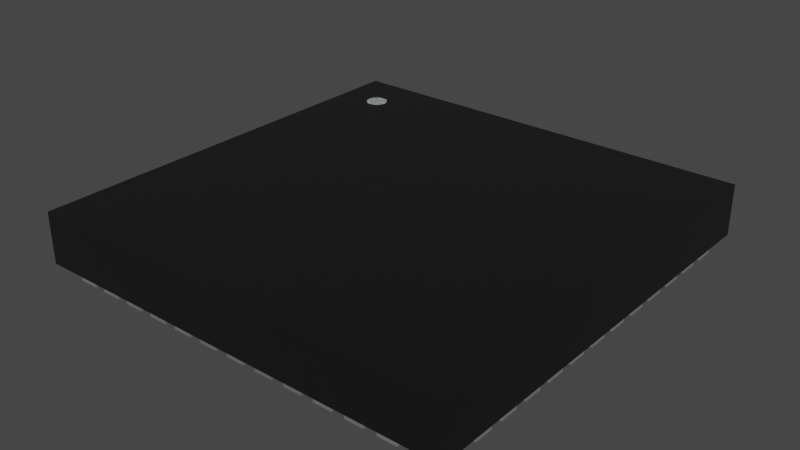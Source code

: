 # Source: QFN50P700X700X90-49N.blend  (saved by Blender 3.2.14; exported with 4.5.12 LTS)
import bpy
from mathutils import Matrix  # noqa: F401  (used for matrix-valued properties, if any)

bpy.ops.wm.read_factory_settings(use_empty=True)
scene = bpy.context.scene
scene.name = 'Scene'

# ---- collections
col_collection = bpy.data.collections.new('Collection'); scene.collection.children.link(col_collection)

# ---- materials (node trees are filled in below, after node groups)
mat_plastic_chip = bpy.data.materials.new('plastic_chip')
mat_plastic_chip.use_transparent_shadow = False
mat_plastic_chip.preview_render_type = 'CUBE'
mat_white_markings = bpy.data.materials.new('white_markings')
mat_white_markings.use_transparent_shadow = False
mat_white_markings.preview_render_type = 'FLAT'
mat_metal_pins = bpy.data.materials.new('metal_pins')
mat_metal_pins.use_transparent_shadow = False
mat_metal_pins.preview_render_type = 'CUBE'

# ---- material node trees
mat_plastic_chip.use_nodes = True; mat_plastic_chip.node_tree.nodes.clear()
_N = mat_plastic_chip.node_tree.nodes; _L = mat_plastic_chip.node_tree.links
n0 = _N.new('ShaderNodeBsdfPrincipled'); n0.name = 'Principled BSDF'; n0.location = (10, 300)
n0.distribution = 'GGX'
n0.subsurface_method = 'BURLEY'
n0.inputs[0].default_value = (0.009312, 0.009312, 0.009312, 1.0)
n0.inputs[1].default_value = 0.1372
n0.inputs[2].default_value = 0.3706
n0.inputs[3].default_value = 1.45
n0.inputs[27].default_value = (0.0, 0.0, 0.0, 1.0)
n0.inputs[28].default_value = 1.0
n1 = _N.new('ShaderNodeOutputMaterial'); n1.name = 'Material Output'; n1.location = (300, 300)
n2 = _N.new('ShaderNodeTexNoise'); n2.name = 'Noise Texture'; n2.location = (-893, 54)
n2.inputs[2].default_value = 200.0
n2.inputs[3].default_value = 3.6
n2.inputs[4].default_value = 0.8375
n3 = _N.new('ShaderNodeBump'); n3.name = 'Bump'; n3.location = (-604, -53)
n3.inputs[0].default_value = 0.08
n3.inputs[1].default_value = 1.0
n3.inputs[2].default_value = 1.0
_L.new(n0.outputs[0], n1.inputs[0])
_L.new(n2.outputs[0], n3.inputs[3])
_L.new(n3.outputs[0], n0.inputs[5])
n1.is_active_output = True
mat_white_markings.use_nodes = True; mat_white_markings.node_tree.nodes.clear()
_N = mat_white_markings.node_tree.nodes; _L = mat_white_markings.node_tree.links
n0 = _N.new('ShaderNodeOutputMaterial'); n0.name = 'Material Output'; n0.location = (300, 300)
n1 = _N.new('ShaderNodeBsdfPrincipled'); n1.name = 'Principled BSDF'; n1.location = (-34, 272)
n1.distribution = 'GGX'
n1.subsurface_method = 'BURLEY'
n1.inputs[1].default_value = 0.02
n1.inputs[2].default_value = 0.4636
n1.inputs[3].default_value = 1.4
n1.inputs[8].default_value = 1.0
n1.inputs[10].default_value = 0.3682
n1.inputs[13].default_value = 0.6591
n1.inputs[18].default_value = 0.2318
n1.inputs[20].default_value = 0.6709
n1.inputs[24].default_value = 0.1191
n1.inputs[27].default_value = (0.0, 0.0, 0.0, 1.0)
n1.inputs[28].default_value = 1.0
n2 = _N.new('ShaderNodeMapping'); n2.name = 'Mapping'; n2.location = (-1010, 265)
n2.inputs[3].default_value = (3.0, 1.0, 1.0)
n3 = _N.new('ShaderNodeTexCoord'); n3.name = 'Texture Coordinate'; n3.location = (-1250, 180)
n4 = _N.new('ShaderNodeBump'); n4.name = 'Bump'; n4.location = (-376, -99)
n4.inputs[0].default_value = 0.05
n4.inputs[1].default_value = 1.0
n4.inputs[2].default_value = 1.0
n5 = _N.new('ShaderNodeTexNoise'); n5.name = 'Noise Texture'; n5.location = (-662, 176)
n5.inputs[2].default_value = 88.0
n5.inputs[3].default_value = 10.8
n5.inputs[4].default_value = 0.9167
n5.inputs[8].default_value = 1.6
n6 = _N.new('ShaderNodeValToRGB'); n6.name = 'ColorRamp'; n6.location = (-354, 186)
while len(n6.color_ramp.elements) > 1: n6.color_ramp.elements.remove(n6.color_ramp.elements[-1])
n6.color_ramp.elements[0].position = 0.0; n6.color_ramp.elements[0].color = (0.2596, 0.2596, 0.2596, 1.0)
_e = n6.color_ramp.elements.new(1.0); _e.color = (0.6303, 0.6303, 0.6303, 1.0)
n7 = _N.new('ShaderNodeMix'); n7.name = 'Mix'; n7.location = (-204, 152)
n7.data_type = 'RGBA'
n7.inputs[0].default_value = 0.3682
n7.inputs[7].default_value = (0.2525, 0.2525, 0.2525, 1.0)
_L.new(n5.outputs[0], n6.inputs[0])
_L.new(n1.outputs[0], n0.inputs[0])
_L.new(n3.outputs[2], n2.inputs[0])
_L.new(n2.outputs[0], n5.inputs[0])
_L.new(n5.outputs[0], n4.inputs[3])
_L.new(n4.outputs[0], n1.inputs[5])
_L.new(n6.outputs[0], n7.inputs[6])
_L.new(n7.outputs[2], n1.inputs[0])
n0.is_active_output = True
mat_metal_pins.use_nodes = True; mat_metal_pins.node_tree.nodes.clear()
_N = mat_metal_pins.node_tree.nodes; _L = mat_metal_pins.node_tree.links
n0 = _N.new('ShaderNodeMapping'); n0.name = 'Mapping'; n0.location = (-1447, -91)
n0.inputs[3].default_value = (4.8, 1.2, 1.1)
n1 = _N.new('ShaderNodeBsdfPrincipled'); n1.name = 'Principled BSDF'; n1.location = (-560, 254)
n1.distribution = 'GGX'
n1.subsurface_method = 'BURLEY'
n1.inputs[1].default_value = 0.7818
n1.inputs[2].default_value = 0.2886
n1.inputs[3].default_value = 1.45
n1.inputs[13].default_value = 0.0
n1.inputs[27].default_value = (0.0, 0.0, 0.0, 1.0)
n1.inputs[28].default_value = 1.0
n2 = _N.new('ShaderNodeOutputMaterial'); n2.name = 'Material Output.002'; n2.location = (-205, 253)
n2.width = 213
n3 = _N.new('ShaderNodeTexNoise'); n3.name = 'Noise Texture.002'; n3.location = (-1228, -73)
n3.inputs[2].default_value = 0.1
n3.inputs[3].default_value = 7.0
n3.inputs[4].default_value = 0.6
n3.inputs[8].default_value = 0.4
n4 = _N.new('ShaderNodeTexCoord'); n4.name = 'Texture Coordinate'; n4.location = (-1636, -116)
n5 = _N.new('ShaderNodeMix'); n5.name = 'Mix.001'; n5.location = (-921, 45)
n5.data_type = 'RGBA'
n5.inputs[6].default_value = (0.9398, 0.9547, 1.0, 1.0)
n5.inputs[7].default_value = (0.13, 0.1259, 0.1359, 1.0)
n6 = _N.new('ShaderNodeBump'); n6.name = 'Bump.001'; n6.location = (-1001, -227)
n6.inputs[0].default_value = 0.05
n6.inputs[1].default_value = 0.01
n6.inputs[2].default_value = 1.0
_L.new(n1.outputs[0], n2.inputs[0])
_L.new(n3.outputs[0], n6.inputs[3])
_L.new(n0.outputs[0], n3.inputs[0])
_L.new(n3.outputs[0], n5.inputs[0])
_L.new(n4.outputs[3], n0.inputs[0])
_L.new(n5.outputs[2], n1.inputs[0])
_L.new(n6.outputs[0], n1.inputs[5])
n2.is_active_output = True

# ---- world
world_world = bpy.data.worlds.new('World'); scene.world = world_world
world_world.use_nodes = True; world_world.node_tree.nodes.clear()
_N = world_world.node_tree.nodes; _L = world_world.node_tree.links
n0 = _N.new('ShaderNodeOutputWorld'); n0.name = 'World Output'; n0.location = (300, 300)
n1 = _N.new('ShaderNodeBackground'); n1.name = 'Background'; n1.location = (10, 300)
n1.inputs[0].default_value = (0.05088, 0.05088, 0.05088, 1.0)
_L.new(n1.outputs[0], n0.inputs[0])
n0.is_active_output = True
world_world.color = (0.05088, 0.05088, 0.05088)
world_world.use_sun_shadow = False
world_world.sun_shadow_jitter_overblur = 0.0

# ---- meshes
me_shape_9_indexedfaceset_006 = bpy.data.meshes.new('SHAPE_9_IndexedFaceSet.006')
me_shape_9_indexedfaceset_006.from_pydata([(-1.39, 1.39, 0.35), (-1.181, 1.083, 0.3512), (-1.179, 1.065, 0.3512), (-1.161, 1.034, 0.3512), (-1.147, 1.022, 0.3512), (-1.13, 1.016, 0.3512), (-1.112, 1.013, 0.3512), (-1.052, 1.048, 0.3512), (-1.045, 1.065, 0.3512), (-1.042, 1.083, 0.3512), (-1.052, 1.117, 0.3512), (-1.077, 1.143, 0.3512), (-1.161, 1.132, 0.3512), (-1.172, 1.117, 0.3512), (-1.179, 1.101, 0.35), (-1.112, 1.152, 0.35), (-1.063, 1.132, 0.35), (-1.052, 1.117, 0.35), (-1.042, 1.083, 0.35), (-1.052, 1.048, 0.35), (-1.063, 1.034, 0.35), (-1.112, 1.013, 0.35), (-1.13, 1.016, 0.35), (-1.147, 1.022, 0.35), (-1.172, 1.048, 0.35), (-1.179, 1.065, 0.35), (-1.181, 1.083, 0.35), (-1.172, 1.117, 0.35), (-1.161, 1.132, 0.35), (-1.147, 1.143, 0.35), (-1.13, 1.15, 0.35), (-1.094, 1.15, 0.35), (-1.077, 1.143, 0.35), (-1.045, 1.101, 0.35), (-1.045, 1.065, 0.35), (-1.077, 1.022, 0.35), (-1.094, 1.016, 0.35), (-1.161, 1.034, 0.35), (-1.172, 1.048, 0.3512), (-1.094, 1.016, 0.3512), (-1.077, 1.022, 0.3512), (-1.063, 1.034, 0.3512), (-1.045, 1.101, 0.3512), (-1.063, 1.132, 0.3512), (-1.094, 1.15, 0.3512), (-1.112, 1.152, 0.3512), (-1.13, 1.15, 0.3512), (-1.147, 1.143, 0.3512), (-1.179, 1.101, 0.3512), (-1.39, -1.39, 0.02008), (1.39, -1.39, 0.35), (-1.39, -1.39, 0.35), (1.39, 1.39, 0.02008), (1.39, 1.39, 0.35), (-1.39, 1.39, 0.02008), (1.39, -1.39, 0.02008), (-1.21, 1.023, 0.02008), (-1.39, 1.023, 0.02008), (-1.21, 1.143, 0.0), (-1.39, 1.023, 0.0), (-1.39, 1.143, 0.0), (-1.21, 1.023, 0.0), (-1.21, 1.143, 0.02008), (-1.39, 1.143, 0.02008), (-1.39, 0.826, 0.0), (-1.39, 0.9457, 0.02008), (-1.21, 0.9457, 0.02008), (-1.39, 0.9457, 0.0), (-1.21, 0.9457, 0.0), (-1.21, 0.826, 0.0), (-1.39, 0.826, 0.02008), (-1.21, 0.826, 0.02008), (-1.21, 0.7488, 0.0), (-1.21, 0.7488, 0.02008), (-1.39, 0.7488, 0.0), (-1.39, 0.6291, 0.02008), (-1.21, 0.6291, 0.0), (-1.39, 0.6291, 0.0), (-1.21, 0.6291, 0.02008), (-1.39, 0.7488, 0.02008), (-1.21, 0.4323, 0.0), (-1.39, 0.4323, 0.02008), (-1.21, 0.552, 0.02008), (-1.39, 0.4323, 0.0), (-1.39, 0.552, 0.0), (-1.21, 0.552, 0.0), (-1.21, 0.4323, 0.02008), (-1.39, 0.552, 0.02008), (-1.39, 0.2354, 0.0), (-1.21, 0.2354, 0.02008), (-1.21, 0.3551, 0.0), (-1.21, 0.3551, 0.02008), (-1.39, 0.3551, 0.02008), (-1.39, 0.3551, 0.0), (-1.21, 0.2354, 0.0), (-1.39, 0.2354, 0.02008), (-1.39, 0.03858, 0.0), (-1.21, 0.1583, 0.0), (-1.21, 0.03858, 0.0), (-1.21, 0.1583, 0.02008), (-1.21, 0.03858, 0.02008), (-1.39, 0.1583, 0.0), (-1.39, 0.03858, 0.02008), (-1.39, 0.1583, 0.02008), (-1.21, -0.1583, 0.0), (-1.21, -0.03858, 0.0), (-1.39, -0.1583, 0.02008), (-1.39, -0.03858, 0.0), (-1.39, -0.1583, 0.0), (-1.21, -0.1583, 0.02008), (-1.21, -0.03858, 0.02008), (-1.39, -0.03858, 0.02008), (-1.39, -0.3551, 0.0), (-1.21, -0.3551, 0.02008), (-1.21, -0.3551, 0.0), (-1.39, -0.2354, 0.0), (-1.21, -0.2354, 0.0), (-1.39, -0.3551, 0.02008), (-1.21, -0.2354, 0.02008), (-1.39, -0.2354, 0.02008), (-1.21, -0.552, 0.02008), (-1.39, -0.552, 0.02008), (-1.21, -0.4323, 0.0), (-1.21, -0.552, 0.0), (-1.39, -0.4323, 0.0), (-1.39, -0.4323, 0.02008), (-1.39, -0.552, 0.0), (-1.21, -0.4323, 0.02008), (-1.21, -0.7488, 0.0), (-1.39, -0.7488, 0.0), (-1.21, -0.7488, 0.02008), (-1.39, -0.6291, 0.0), (-1.21, -0.6291, 0.02008), (-1.21, -0.6291, 0.0), (-1.39, -0.7488, 0.02008), (-1.39, -0.6291, 0.02008), (-1.21, -0.9457, 0.0), (-1.21, -0.9457, 0.02008), (-1.21, -0.826, 0.0), (-1.39, -0.826, 0.0), (-1.39, -0.9457, 0.02008), (-1.39, -0.826, 0.02008), (-1.39, -0.9457, 0.0), (-1.21, -0.826, 0.02008), (-1.21, -1.023, 0.0), (-1.21, -1.143, 0.0), (-1.39, -1.023, 0.0), (-1.39, -1.023, 0.02008), (-1.21, -1.023, 0.02008), (-1.39, -1.143, 0.0), (-1.39, -1.143, 0.02008), (-1.21, -1.143, 0.02008), (-1.143, -1.39, 0.0), (-1.023, -1.39, 0.02008), (-1.023, -1.21, 0.0), (-1.023, -1.39, 0.0), (-1.143, -1.39, 0.02008), (-1.143, -1.21, 0.02008), (-1.143, -1.21, 0.0), (-1.023, -1.21, 0.02008), (-0.826, -1.39, 0.0), (-0.9457, -1.39, 0.02008), (-0.826, -1.21, 0.02008), (-0.826, -1.39, 0.02008), (-0.826, -1.21, 0.0), (-0.9457, -1.21, 0.02008), (-0.9457, -1.39, 0.0), (-0.9457, -1.21, 0.0), (-0.7488, -1.39, 0.0), (-0.7488, -1.39, 0.02008), (-0.6291, -1.21, 0.0), (-0.6291, -1.39, 0.0), (-0.6291, -1.39, 0.02008), (-0.7488, -1.21, 0.0), (-0.6291, -1.21, 0.02008), (-0.7488, -1.21, 0.02008), (-0.552, -1.39, 0.0), (-0.4323, -1.39, 0.0), (-0.4323, -1.21, 0.02008), (-0.4323, -1.21, 0.0), (-0.552, -1.21, 0.0), (-0.552, -1.39, 0.02008), (-0.4323, -1.39, 0.02008), (-0.552, -1.21, 0.02008), (-0.2354, -1.39, 0.02008), (-0.3551, -1.39, 0.02008), (-0.2354, -1.21, 0.0), (-0.3551, -1.21, 0.02008), (-0.3551, -1.21, 0.0), (-0.2354, -1.39, 0.0), (-0.3551, -1.39, 0.0), (-0.2354, -1.21, 0.02008), (-0.03858, -1.39, 0.0), (-0.1583, -1.39, 0.0), (-0.03858, -1.21, 0.0), (-0.03858, -1.39, 0.02008), (-0.1583, -1.21, 0.0), (-0.1583, -1.39, 0.02008), (-0.03858, -1.21, 0.02008), (-0.1583, -1.21, 0.02008), (0.03858, -1.39, 0.0), (0.1583, -1.21, 0.0), (0.1583, -1.39, 0.0), (0.1583, -1.39, 0.02008), (0.03858, -1.21, 0.0), (0.1583, -1.21, 0.02008), (0.03858, -1.21, 0.02008), (0.03858, -1.39, 0.02008), (0.3551, -1.39, 0.0), (0.3551, -1.39, 0.02008), (0.3551, -1.21, 0.02008), (0.2354, -1.39, 0.02008), (0.2354, -1.21, 0.02008), (0.2354, -1.21, 0.0), (0.3551, -1.21, 0.0), (0.2354, -1.39, 0.0), (0.552, -1.39, 0.02008), (0.552, -1.21, 0.0), (0.552, -1.21, 0.02008), (0.4323, -1.39, 0.0), (0.4323, -1.21, 0.0), (0.4323, -1.39, 0.02008), (0.4323, -1.21, 0.02008), (0.552, -1.39, 0.0), (0.7488, -1.39, 0.02008), (0.6291, -1.39, 0.02008), (0.7488, -1.39, 0.0), (0.7488, -1.21, 0.02008), (0.6291, -1.21, 0.0), (0.6291, -1.21, 0.02008), (0.6291, -1.39, 0.0), (0.7488, -1.21, 0.0), (0.9457, -1.39, 0.0), (0.9457, -1.21, 0.0), (0.826, -1.21, 0.02008), (0.826, -1.39, 0.0), (0.826, -1.21, 0.0), (0.826, -1.39, 0.02008), (0.9457, -1.39, 0.02008), (0.9457, -1.21, 0.02008), (1.143, -1.39, 0.0), (1.143, -1.39, 0.02008), (1.023, -1.21, 0.0), (1.143, -1.21, 0.02008), (1.023, -1.21, 0.02008), (1.143, -1.21, 0.0), (1.023, -1.39, 0.0), (1.023, -1.39, 0.02008), (1.21, -1.143, 0.0), (1.39, -1.143, 0.0), (1.39, -1.143, 0.02008), (1.39, -1.023, 0.0), (1.39, -1.023, 0.02008), (1.21, -1.023, 0.0), (1.21, -1.143, 0.02008), (1.21, -1.023, 0.02008), (1.39, -0.9457, 0.0), (1.21, -0.9457, 0.02008), (1.21, -0.826, 0.0), (1.39, -0.826, 0.0), (1.39, -0.826, 0.02008), (1.21, -0.826, 0.02008), (1.21, -0.9457, 0.0), (1.39, -0.9457, 0.02008), (1.39, -0.7488, 0.0), (1.39, -0.6291, 0.02008), (1.21, -0.6291, 0.02008), (1.21, -0.6291, 0.0), (1.21, -0.7488, 0.02008), (1.39, -0.6291, 0.0), (1.21, -0.7488, 0.0), (1.39, -0.7488, 0.02008), (1.39, -0.4323, 0.0), (1.21, -0.4323, 0.0), (1.21, -0.4323, 0.02008), (1.39, -0.4323, 0.02008), (1.39, -0.552, 0.0), (1.21, -0.552, 0.0), (1.21, -0.552, 0.02008), (1.39, -0.552, 0.02008), (1.21, -0.3551, 0.0), (1.21, -0.3551, 0.02008), (1.39, -0.2354, 0.0), (1.39, -0.2354, 0.02008), (1.21, -0.2354, 0.02008), (1.21, -0.2354, 0.0), (1.39, -0.3551, 0.0), (1.39, -0.3551, 0.02008), (1.21, -0.1583, 0.0), (1.39, -0.1583, 0.02008), (1.21, -0.03858, 0.0), (1.39, -0.03858, 0.02008), (1.21, -0.1583, 0.02008), (1.39, -0.03858, 0.0), (1.39, -0.1583, 0.0), (1.21, -0.03858, 0.02008), (1.21, 0.03858, 0.02008), (1.39, 0.1583, 0.0), (1.39, 0.1583, 0.02008), (1.39, 0.03858, 0.02008), (1.21, 0.1583, 0.0), (1.39, 0.03858, 0.0), (1.21, 0.03858, 0.0), (1.21, 0.1583, 0.02008), (1.39, 0.3551, 0.0), (1.39, 0.2354, 0.0), (1.39, 0.3551, 0.02008), (1.39, 0.2354, 0.02008), (1.21, 0.2354, 0.02008), (1.21, 0.3551, 0.02008), (1.21, 0.3551, 0.0), (1.21, 0.2354, 0.0), (1.39, 0.4323, 0.0), (1.39, 0.4323, 0.02008), (1.39, 0.552, 0.0), (1.21, 0.552, 0.02008), (1.39, 0.552, 0.02008), (1.21, 0.552, 0.0), (1.21, 0.4323, 0.02008), (1.21, 0.4323, 0.0), (1.39, 0.6291, 0.02008), (1.39, 0.6291, 0.0), (1.21, 0.7488, 0.0), (1.39, 0.7488, 0.0), (1.39, 0.7488, 0.02008), (1.21, 0.6291, 0.0), (1.21, 0.7488, 0.02008), (1.21, 0.6291, 0.02008), (1.21, 0.826, 0.02008), (1.39, 0.826, 0.02008), (1.21, 0.826, 0.0), (1.21, 0.9457, 0.0), (1.21, 0.9457, 0.02008), (1.39, 0.9457, 0.0), (1.39, 0.826, 0.0), (1.39, 0.9457, 0.02008), (1.21, 1.023, 0.02008), (1.39, 1.143, 0.02008), (1.21, 1.143, 0.0), (1.39, 1.143, 0.0), (1.21, 1.023, 0.0), (1.21, 1.143, 0.02008), (1.39, 1.023, 0.0), (1.39, 1.023, 0.02008), (1.143, 1.21, 0.0), (1.143, 1.21, 0.02008), (1.023, 1.21, 0.02008), (1.143, 1.39, 0.0), (1.023, 1.21, 0.0), (1.023, 1.39, 0.02008), (1.023, 1.39, 0.0), (1.143, 1.39, 0.02008), (0.9457, 1.21, 0.0), (0.9457, 1.21, 0.02008), (0.9457, 1.39, 0.0), (0.826, 1.21, 0.0), (0.826, 1.21, 0.02008), (0.826, 1.39, 0.0), (0.9457, 1.39, 0.02008), (0.826, 1.39, 0.02008), (0.7488, 1.21, 0.02008), (0.6291, 1.21, 0.02008), (0.6291, 1.39, 0.02008), (0.6291, 1.39, 0.0), (0.7488, 1.39, 0.0), (0.7488, 1.21, 0.0), (0.6291, 1.21, 0.0), (0.7488, 1.39, 0.02008), (0.4323, 1.21, 0.02008), (0.552, 1.39, 0.0), (0.552, 1.39, 0.02008), (0.4323, 1.21, 0.0), (0.4323, 1.39, 0.0), (0.4323, 1.39, 0.02008), (0.552, 1.21, 0.0), (0.552, 1.21, 0.02008), (0.3551, 1.21, 0.0), (0.2354, 1.21, 0.0), (0.2354, 1.21, 0.02008), (0.3551, 1.21, 0.02008), (0.2354, 1.39, 0.0), (0.3551, 1.39, 0.0), (0.3551, 1.39, 0.02008), (0.2354, 1.39, 0.02008), (0.1583, 1.21, 0.0), (0.1583, 1.21, 0.02008), (0.03858, 1.39, 0.0), (0.1583, 1.39, 0.0), (0.03858, 1.21, 0.0), (0.03858, 1.39, 0.02008), (0.03858, 1.21, 0.02008), (0.1583, 1.39, 0.02008), (-0.03858, 1.39, 0.0), (-0.1583, 1.39, 0.02008), (-0.03858, 1.39, 0.02008), (-0.1583, 1.21, 0.0), (-0.1583, 1.39, 0.0), (-0.1583, 1.21, 0.02008), (-0.03858, 1.21, 0.0), (-0.03858, 1.21, 0.02008), (-0.2354, 1.21, 0.02008), (-0.3551, 1.39, 0.0), (-0.3551, 1.21, 0.02008), (-0.2354, 1.39, 0.0), (-0.2354, 1.21, 0.0), (-0.3551, 1.21, 0.0), (-0.2354, 1.39, 0.02008), (-0.3551, 1.39, 0.02008), (-0.4323, 1.21, 0.0), (-0.4323, 1.21, 0.02008), (-0.552, 1.21, 0.02008), (-0.4323, 1.39, 0.0), (-0.4323, 1.39, 0.02008), (-0.552, 1.39, 0.0), (-0.552, 1.21, 0.0), (-0.552, 1.39, 0.02008), (-0.6291, 1.21, 0.02008), (-0.6291, 1.21, 0.0), (-0.6291, 1.39, 0.0), (-0.6291, 1.39, 0.02008), (-0.7488, 1.21, 0.0), (-0.7488, 1.39, 0.0), (-0.7488, 1.21, 0.02008), (-0.7488, 1.39, 0.02008), (-0.826, 1.21, 0.0), (-0.826, 1.21, 0.02008), (-0.826, 1.39, 0.02008), (-0.9457, 1.39, 0.0), (-0.826, 1.39, 0.0), (-0.9457, 1.21, 0.0), (-0.9457, 1.21, 0.02008), (-0.9457, 1.39, 0.02008), (-1.023, 1.21, 0.0), (-1.143, 1.21, 0.0), (-1.023, 1.21, 0.02008), (-1.023, 1.39, 0.0), (-1.143, 1.39, 0.02008), (-1.143, 1.39, 0.0), (-1.143, 1.21, 0.02008), (-1.023, 1.39, 0.02008), (-1.015, -1.015, 0.0), (1.015, 1.015, 0.0), (1.015, 1.015, 0.02008), (-1.015, 1.015, 0.0), (-1.015, -1.015, 0.02008), (1.015, -1.015, 0.0), (1.015, -1.015, 0.02008), (-1.015, 1.015, 0.02008)], [], [(0, 50, 51), (0, 53, 50), (2, 26, 1), (2, 25, 26), (38, 24, 25), (38, 25, 2), (3, 37, 24), (3, 24, 38), (4, 23, 37), (4, 37, 3), (5, 22, 23), (5, 23, 4), (6, 21, 22), (6, 22, 5), (39, 36, 21), (39, 21, 6), (40, 35, 36), (40, 36, 39), (41, 20, 35), (41, 35, 40), (7, 19, 20), (7, 20, 41), (8, 34, 19), (8, 19, 7), (9, 34, 8), (9, 18, 34), (42, 18, 9), (42, 33, 18), (10, 33, 42), (10, 17, 33), (43, 17, 10), (43, 16, 17), (11, 16, 43), (11, 32, 16), (44, 32, 11), (44, 31, 32), (45, 31, 44), (45, 15, 31), (46, 30, 15), (46, 15, 45), (47, 29, 30), (47, 30, 46), (12, 28, 29), (12, 29, 47), (13, 27, 28), (13, 28, 12), (48, 14, 27), (48, 27, 13), (1, 26, 14), (1, 14, 48), (28, 14, 26), (28, 27, 14), (28, 30, 29), (28, 15, 30), (28, 31, 15), (28, 32, 31), (28, 16, 32), (28, 17, 16), (28, 33, 17), (28, 18, 33), (28, 34, 18), (28, 19, 34), (28, 20, 19), (28, 35, 20), (28, 36, 35), (28, 21, 36), (28, 22, 21), (28, 23, 22), (28, 37, 23), (28, 24, 37), (28, 25, 24), (28, 26, 25), (12, 2, 1), (12, 38, 2), (12, 3, 38), (12, 4, 3), (12, 5, 4), (12, 6, 5), (12, 39, 6), (12, 40, 39), (12, 41, 40), (12, 7, 41), (12, 8, 7), (12, 9, 8), (12, 42, 9), (12, 10, 42), (12, 43, 10), (12, 11, 43), (12, 44, 11), (12, 45, 44), (12, 46, 45), (12, 47, 46), (12, 48, 13), (12, 1, 48), (51, 55, 49), (51, 50, 55), (50, 52, 55), (50, 53, 52), (53, 54, 52), (53, 0, 54), (0, 49, 54), (0, 51, 49), (52, 49, 55), (52, 54, 49), (57, 61, 59), (57, 56, 61), (56, 58, 61), (56, 62, 58), (62, 60, 58), (62, 63, 60), (63, 59, 60), (63, 57, 59), (58, 59, 61), (58, 60, 59), (63, 56, 57), (63, 62, 56), (70, 69, 64), (70, 71, 69), (71, 68, 69), (71, 66, 68), (66, 67, 68), (66, 65, 67), (65, 64, 67), (65, 70, 64), (68, 64, 69), (68, 67, 64), (65, 71, 70), (65, 66, 71), (75, 76, 77), (75, 78, 76), (78, 72, 76), (78, 73, 72), (73, 74, 72), (73, 79, 74), (79, 77, 74), (79, 75, 77), (72, 77, 76), (72, 74, 77), (79, 78, 75), (79, 73, 78), (81, 80, 83), (81, 86, 80), (86, 85, 80), (86, 82, 85), (82, 84, 85), (82, 87, 84), (87, 83, 84), (87, 81, 83), (85, 83, 80), (85, 84, 83), (87, 86, 81), (87, 82, 86), (95, 94, 88), (95, 89, 94), (89, 90, 94), (89, 91, 90), (91, 93, 90), (91, 92, 93), (92, 88, 93), (92, 95, 88), (90, 88, 94), (90, 93, 88), (92, 89, 95), (92, 91, 89), (102, 98, 96), (102, 100, 98), (100, 97, 98), (100, 99, 97), (99, 101, 97), (99, 103, 101), (103, 96, 101), (103, 102, 96), (97, 96, 98), (97, 101, 96), (103, 100, 102), (103, 99, 100), (106, 104, 108), (106, 109, 104), (109, 105, 104), (109, 110, 105), (110, 107, 105), (110, 111, 107), (111, 108, 107), (111, 106, 108), (105, 108, 104), (105, 107, 108), (111, 109, 106), (111, 110, 109), (117, 114, 112), (117, 113, 114), (113, 116, 114), (113, 118, 116), (118, 115, 116), (118, 119, 115), (119, 112, 115), (119, 117, 112), (116, 112, 114), (116, 115, 112), (119, 113, 117), (119, 118, 113), (121, 123, 126), (121, 120, 123), (120, 122, 123), (120, 127, 122), (127, 124, 122), (127, 125, 124), (125, 126, 124), (125, 121, 126), (122, 126, 123), (122, 124, 126), (125, 120, 121), (125, 127, 120), (134, 128, 129), (134, 130, 128), (130, 133, 128), (130, 132, 133), (132, 131, 133), (132, 135, 131), (135, 129, 131), (135, 134, 129), (133, 129, 128), (133, 131, 129), (135, 130, 134), (135, 132, 130), (140, 136, 142), (140, 137, 136), (137, 138, 136), (137, 143, 138), (143, 139, 138), (143, 141, 139), (141, 142, 139), (141, 140, 142), (138, 142, 136), (138, 139, 142), (141, 137, 140), (141, 143, 137), (150, 145, 149), (150, 151, 145), (151, 144, 145), (151, 148, 144), (148, 146, 144), (148, 147, 146), (147, 149, 146), (147, 150, 149), (144, 149, 145), (144, 146, 149), (147, 151, 150), (147, 148, 151), (156, 155, 152), (156, 153, 155), (153, 154, 155), (153, 159, 154), (159, 158, 154), (159, 157, 158), (157, 152, 158), (157, 156, 152), (154, 152, 155), (154, 158, 152), (157, 153, 156), (157, 159, 153), (161, 160, 166), (161, 163, 160), (163, 164, 160), (163, 162, 164), (162, 167, 164), (162, 165, 167), (165, 166, 167), (165, 161, 166), (164, 166, 160), (164, 167, 166), (165, 163, 161), (165, 162, 163), (169, 171, 168), (169, 172, 171), (172, 170, 171), (172, 174, 170), (174, 173, 170), (174, 175, 173), (175, 168, 173), (175, 169, 168), (170, 168, 171), (170, 173, 168), (175, 172, 169), (175, 174, 172), (181, 177, 176), (181, 182, 177), (182, 179, 177), (182, 178, 179), (178, 180, 179), (178, 183, 180), (183, 176, 180), (183, 181, 176), (179, 176, 177), (179, 180, 176), (183, 182, 181), (183, 178, 182), (185, 189, 190), (185, 184, 189), (184, 186, 189), (184, 191, 186), (191, 188, 186), (191, 187, 188), (187, 190, 188), (187, 185, 190), (186, 190, 189), (186, 188, 190), (187, 184, 185), (187, 191, 184), (197, 192, 193), (197, 195, 192), (195, 194, 192), (195, 198, 194), (198, 196, 194), (198, 199, 196), (199, 193, 196), (199, 197, 193), (194, 193, 192), (194, 196, 193), (199, 195, 197), (199, 198, 195), (207, 202, 200), (207, 203, 202), (203, 201, 202), (203, 205, 201), (205, 204, 201), (205, 206, 204), (206, 200, 204), (206, 207, 200), (201, 200, 202), (201, 204, 200), (206, 203, 207), (206, 205, 203), (211, 208, 215), (211, 209, 208), (209, 214, 208), (209, 210, 214), (210, 213, 214), (210, 212, 213), (212, 215, 213), (212, 211, 215), (214, 215, 208), (214, 213, 215), (212, 209, 211), (212, 210, 209), (221, 223, 219), (221, 216, 223), (216, 217, 223), (216, 218, 217), (218, 220, 217), (218, 222, 220), (222, 219, 220), (222, 221, 219), (217, 219, 223), (217, 220, 219), (222, 216, 221), (222, 218, 216), (225, 226, 230), (225, 224, 226), (224, 231, 226), (224, 227, 231), (227, 228, 231), (227, 229, 228), (229, 230, 228), (229, 225, 230), (231, 230, 226), (231, 228, 230), (229, 224, 225), (229, 227, 224), (237, 232, 235), (237, 238, 232), (238, 233, 232), (238, 239, 233), (239, 236, 233), (239, 234, 236), (234, 235, 236), (234, 237, 235), (233, 235, 232), (233, 236, 235), (234, 238, 237), (234, 239, 238), (247, 240, 246), (247, 241, 240), (241, 245, 240), (241, 243, 245), (243, 242, 245), (243, 244, 242), (244, 246, 242), (244, 247, 246), (245, 246, 240), (245, 242, 246), (244, 241, 247), (244, 243, 241), (254, 249, 248), (254, 250, 249), (250, 251, 249), (250, 252, 251), (252, 253, 251), (252, 255, 253), (255, 248, 253), (255, 254, 248), (251, 248, 249), (251, 253, 248), (255, 250, 254), (255, 252, 250), (257, 256, 262), (257, 263, 256), (263, 259, 256), (263, 260, 259), (260, 258, 259), (260, 261, 258), (261, 262, 258), (261, 257, 262), (259, 262, 256), (259, 258, 262), (261, 263, 257), (261, 260, 263), (268, 264, 270), (268, 271, 264), (271, 269, 264), (271, 265, 269), (265, 267, 269), (265, 266, 267), (266, 270, 267), (266, 268, 270), (269, 270, 264), (269, 267, 270), (266, 271, 268), (266, 265, 271), (278, 276, 277), (278, 279, 276), (279, 272, 276), (279, 275, 272), (275, 273, 272), (275, 274, 273), (274, 277, 273), (274, 278, 277), (272, 277, 276), (272, 273, 277), (274, 279, 278), (274, 275, 279), (281, 286, 280), (281, 287, 286), (287, 282, 286), (287, 283, 282), (283, 285, 282), (283, 284, 285), (284, 280, 285), (284, 281, 280), (282, 280, 286), (282, 285, 280), (284, 287, 281), (284, 283, 287), (292, 294, 288), (292, 289, 294), (289, 293, 294), (289, 291, 293), (291, 290, 293), (291, 295, 290), (295, 288, 290), (295, 292, 288), (293, 288, 294), (293, 290, 288), (295, 289, 292), (295, 291, 289), (296, 301, 302), (296, 299, 301), (299, 297, 301), (299, 298, 297), (298, 300, 297), (298, 303, 300), (303, 302, 300), (303, 296, 302), (297, 302, 301), (297, 300, 302), (303, 299, 296), (303, 298, 299), (308, 305, 311), (308, 307, 305), (307, 304, 305), (307, 306, 304), (306, 310, 304), (306, 309, 310), (309, 311, 310), (309, 308, 311), (304, 311, 305), (304, 310, 311), (309, 307, 308), (309, 306, 307), (318, 312, 319), (318, 313, 312), (313, 314, 312), (313, 316, 314), (316, 317, 314), (316, 315, 317), (315, 319, 317), (315, 318, 319), (314, 319, 312), (314, 317, 319), (315, 313, 318), (315, 316, 313), (327, 321, 325), (327, 320, 321), (320, 323, 321), (320, 324, 323), (324, 322, 323), (324, 326, 322), (326, 325, 322), (326, 327, 325), (323, 325, 321), (323, 322, 325), (326, 320, 327), (326, 324, 320), (328, 334, 330), (328, 329, 334), (329, 333, 334), (329, 335, 333), (335, 331, 333), (335, 332, 331), (332, 330, 331), (332, 328, 330), (333, 330, 334), (333, 331, 330), (332, 329, 328), (332, 335, 329), (336, 342, 340), (336, 343, 342), (343, 339, 342), (343, 337, 339), (337, 338, 339), (337, 341, 338), (341, 340, 338), (341, 336, 340), (339, 340, 342), (339, 338, 340), (341, 343, 336), (341, 337, 343), (346, 344, 348), (346, 345, 344), (345, 347, 344), (345, 351, 347), (351, 350, 347), (351, 349, 350), (349, 348, 350), (349, 346, 348), (347, 348, 344), (347, 350, 348), (349, 345, 346), (349, 351, 345), (356, 352, 355), (356, 353, 352), (353, 354, 352), (353, 358, 354), (358, 357, 354), (358, 359, 357), (359, 355, 357), (359, 356, 355), (354, 355, 352), (354, 357, 355), (359, 353, 356), (359, 358, 353), (361, 365, 366), (361, 360, 365), (360, 364, 365), (360, 367, 364), (367, 363, 364), (367, 362, 363), (362, 366, 363), (362, 361, 366), (364, 366, 365), (364, 363, 366), (362, 360, 361), (362, 367, 360), (368, 374, 371), (368, 375, 374), (375, 369, 374), (375, 370, 369), (370, 372, 369), (370, 373, 372), (373, 371, 372), (373, 368, 371), (369, 371, 374), (369, 372, 371), (373, 375, 368), (373, 370, 375), (378, 376, 377), (378, 379, 376), (379, 381, 376), (379, 382, 381), (382, 380, 381), (382, 383, 380), (383, 377, 380), (383, 378, 377), (381, 377, 376), (381, 380, 377), (383, 379, 378), (383, 382, 379), (390, 384, 388), (390, 385, 384), (385, 387, 384), (385, 391, 387), (391, 386, 387), (391, 389, 386), (389, 388, 386), (389, 390, 388), (387, 388, 384), (387, 386, 388), (389, 385, 390), (389, 391, 385), (397, 398, 395), (397, 399, 398), (399, 392, 398), (399, 394, 392), (394, 396, 392), (394, 393, 396), (393, 395, 396), (393, 397, 395), (392, 395, 398), (392, 396, 395), (393, 399, 397), (393, 394, 399), (402, 404, 405), (402, 400, 404), (400, 403, 404), (400, 406, 403), (406, 401, 403), (406, 407, 401), (407, 405, 401), (407, 402, 405), (403, 405, 404), (403, 401, 405), (407, 400, 402), (407, 406, 400), (410, 408, 414), (410, 409, 408), (409, 411, 408), (409, 412, 411), (412, 413, 411), (412, 415, 413), (415, 414, 413), (415, 410, 414), (411, 414, 408), (411, 413, 414), (415, 409, 410), (415, 412, 409), (422, 417, 420), (422, 416, 417), (416, 418, 417), (416, 419, 418), (419, 421, 418), (419, 423, 421), (423, 420, 421), (423, 422, 420), (418, 420, 417), (418, 421, 420), (423, 416, 422), (423, 419, 416), (430, 424, 429), (430, 425, 424), (425, 428, 424), (425, 426, 428), (426, 427, 428), (426, 431, 427), (431, 429, 427), (431, 430, 429), (428, 429, 424), (428, 427, 429), (431, 425, 430), (431, 426, 425), (438, 432, 433), (438, 434, 432), (434, 435, 432), (434, 439, 435), (439, 437, 435), (439, 436, 437), (436, 433, 437), (436, 438, 433), (435, 433, 432), (435, 437, 433), (436, 434, 438), (436, 439, 434), (444, 445, 440), (444, 446, 445), (446, 441, 445), (446, 442, 441), (442, 443, 441), (442, 447, 443), (447, 440, 443), (447, 444, 440), (441, 440, 445), (441, 443, 440), (447, 446, 444), (447, 442, 446)])
me_shape_9_indexedfaceset_006.polygons.foreach_set('material_index', [0, 0, 1, 1, 1, 1, 1, 1, 1, 1, 1, 1, 1, 1, 1, 1, 1, 1, 1, 1, 1, 1, 1, 1, 1, 1, 1, 1, 1, 1, 1, 1, 1, 1, 1, 1, 1, 1, 1, 1, 1, 1, 1, 1, 1, 1, 1, 1, 1, 1, 1, 1, 1, 1, 1, 1, 1, 1, 1, 1, 1, 1, 1, 1, 1, 1, 1, 1, 1, 1, 1, 1, 1, 1, 1, 1, 1, 1, 1, 1, 1, 1, 1, 1, 1, 1, 1, 1, 1, 1, 1, 1, 1, 1, 0, 0, 0, 0, 0, 0, 0, 0, 0, 0, 2, 2, 2, 2, 2, 2, 2, 2, 2, 2, 2, 2, 2, 2, 2, 2, 2, 2, 2, 2, 2, 2, 2, 2, 2, 2, 2, 2, 2, 2, 2, 2, 2, 2, 2, 2, 2, 2, 2, 2, 2, 2, 2, 2, 2, 2, 2, 2, 2, 2, 2, 2, 2, 2, 2, 2, 2, 2, 2, 2, 2, 2, 2, 2, 2, 2, 2, 2, 2, 2, 2, 2, 2, 2, 2, 2, 2, 2, 2, 2, 2, 2, 2, 2, 2, 2, 2, 2, 2, 2, 2, 2, 2, 2, 2, 2, 2, 2, 2, 2, 2, 2, 2, 2, 2, 2, 2, 2, 2, 2, 2, 2, 2, 2, 2, 2, 2, 2, 2, 2, 2, 2, 2, 2, 2, 2, 2, 2, 2, 2, 2, 2, 2, 2, 2, 2, 2, 2, 2, 2, 2, 2, 2, 2, 2, 2, 2, 2, 2, 2, 2, 2, 2, 2, 2, 2, 2, 2, 2, 2, 2, 2, 2, 2, 2, 2, 2, 2, 2, 2, 2, 2, 2, 2, 2, 2, 2, 2, 2, 2, 2, 2, 2, 2, 2, 2, 2, 2, 2, 2, 2, 2, 2, 2, 2, 2, 2, 2, 2, 2, 2, 2, 2, 2, 2, 2, 2, 2, 2, 2, 2, 2, 2, 2, 2, 2, 2, 2, 2, 2, 2, 2, 2, 2, 2, 2, 2, 2, 2, 2, 2, 2, 2, 2, 2, 2, 2, 2, 2, 2, 2, 2, 2, 2, 2, 2, 2, 2, 2, 2, 2, 2, 2, 2, 2, 2, 2, 2, 2, 2, 2, 2, 2, 2, 2, 2, 2, 2, 2, 2, 2, 2, 2, 2, 2, 2, 2, 2, 2, 2, 2, 2, 2, 2, 2, 2, 2, 2, 2, 2, 2, 2, 2, 2, 2, 2, 2, 2, 2, 2, 2, 2, 2, 2, 2, 2, 2, 2, 2, 2, 2, 2, 2, 2, 2, 2, 2, 2, 2, 2, 2, 2, 2, 2, 2, 2, 2, 2, 2, 2, 2, 2, 2, 2, 2, 2, 2, 2, 2, 2, 2, 2, 2, 2, 2, 2, 2, 2, 2, 2, 2, 2, 2, 2, 2, 2, 2, 2, 2, 2, 2, 2, 2, 2, 2, 2, 2, 2, 2, 2, 2, 2, 2, 2, 2, 2, 2, 2, 2, 2, 2, 2, 2, 2, 2, 2, 2, 2, 2, 2, 2, 2, 2, 2, 2, 2, 2, 2, 2, 2, 2, 2, 2, 2, 2, 2, 2, 2, 2, 2, 2, 2, 2, 2, 2, 2, 2, 2, 2, 2, 2, 2, 2, 2, 2, 2, 2, 2, 2, 2, 2, 2, 2, 2, 2, 2, 2, 2, 2, 2, 2, 2, 2, 2, 2, 2, 2, 2, 2, 2, 2, 2, 2, 2, 2, 2, 2, 2, 2, 2, 2, 2, 2, 2, 2, 2, 2, 2, 2, 2, 2, 2, 2, 2, 2, 2, 2, 2, 2, 2, 2, 2, 2, 2, 2, 2, 2, 2, 2, 2, 2, 2, 2, 2, 2, 2, 2, 2, 2, 2, 2, 2, 2, 2, 2, 2, 2, 2, 2, 2, 2, 2, 2, 2, 2, 2, 2, 2, 2, 2, 2, 2, 2, 2, 2, 2, 2, 2, 2, 2, 2, 2, 2, 2, 2, 2, 2, 2, 2, 2, 2, 2, 2, 2, 2, 2, 2, 2, 2, 2, 2, 2, 2, 2, 2, 2, 2, 2, 2, 2, 2, 2, 2, 2, 2, 2, 2, 2, 2, 2, 2, 2, 2, 2, 2, 2, 1, 1, 1, 1, 1, 1, 1, 1, 1, 1, 1, 1])
_uv = me_shape_9_indexedfaceset_006.uv_layers.new(name='UVMap')
_uv.uv.foreach_set('vector', [0.0, 1.0, 1.0, 0.0, 0.0, 0.0, 0.0, 1.0, 1.0, 1.0, 1.0, 0.0, 0.01834, 0.3706, 0.0, 0.5, 0.0, 0.5, 0.01834, 0.3706, 0.01834, 0.3706, 0.0, 0.5, 0.06823, 0.25, 0.06823, 0.25, 0.01834, 0.3706, 0.06823, 0.25, 0.01834, 0.3706, 0.01834, 0.3706, 0.1476, 0.1464, 0.1476, 0.1464, 0.06823, 0.25, 0.1476, 0.1464, 0.06823, 0.25, 0.06823, 0.25, 0.251, 0.06699, 0.251, 0.06699, 0.1476, 0.1464, 0.251, 0.06699, 0.1476, 0.1464, 0.1476, 0.1464, 0.3714, 0.01704, 0.3714, 0.01704, 0.251, 0.06699, 0.3714, 0.01704, 0.251, 0.06699, 0.251, 0.06699, 0.5007, 0.0, 0.5007, 0.0, 0.3714, 0.01704, 0.5007, 0.0, 0.3714, 0.01704, 0.3714, 0.01704, 0.6299, 0.01704, 0.6299, 0.01704, 0.5007, 0.0, 0.6299, 0.01704, 0.5007, 0.0, 0.5007, 0.0, 0.7503, 0.06699, 0.7503, 0.06699, 0.6299, 0.01704, 0.7503, 0.06699, 0.6299, 0.01704, 0.6299, 0.01704, 0.8537, 0.1464, 0.8537, 0.1464, 0.7503, 0.06699, 0.8537, 0.1464, 0.7503, 0.06699, 0.7503, 0.06699, 0.9331, 0.25, 0.9331, 0.25, 0.8537, 0.1464, 0.9331, 0.25, 0.8537, 0.1464, 0.8537, 0.1464, 0.983, 0.3706, 0.983, 0.3706, 0.9331, 0.25, 0.983, 0.3706, 0.9331, 0.25, 0.9331, 0.25, 1.0, 0.5, 0.983, 0.3706, 0.983, 0.3706, 1.0, 0.5, 1.0, 0.5, 0.983, 0.3706, 0.983, 0.6294, 1.0, 0.5, 1.0, 0.5, 0.983, 0.6294, 0.983, 0.6294, 1.0, 0.5, 0.9331, 0.75, 0.983, 0.6294, 0.983, 0.6294, 0.9331, 0.75, 0.9331, 0.75, 0.983, 0.6294, 0.8537, 0.8536, 0.9331, 0.75, 0.9331, 0.75, 0.8537, 0.8536, 0.8537, 0.8536, 0.9331, 0.75, 0.7503, 0.933, 0.8537, 0.8536, 0.8537, 0.8536, 0.7503, 0.933, 0.7503, 0.933, 0.8537, 0.8536, 0.6299, 0.983, 0.7503, 0.933, 0.7503, 0.933, 0.6299, 0.983, 0.6299, 0.983, 0.7503, 0.933, 0.5007, 1.0, 0.6299, 0.983, 0.6299, 0.983, 0.5007, 1.0, 0.5007, 1.0, 0.6299, 0.983, 0.3714, 0.983, 0.3714, 0.983, 0.5007, 1.0, 0.3714, 0.983, 0.5007, 1.0, 0.5007, 1.0, 0.251, 0.933, 0.251, 0.933, 0.3714, 0.983, 0.251, 0.933, 0.3714, 0.983, 0.3714, 0.983, 0.1476, 0.8536, 0.1476, 0.8536, 0.251, 0.933, 0.1476, 0.8536, 0.251, 0.933, 0.251, 0.933, 0.06823, 0.75, 0.06823, 0.75, 0.1476, 0.8536, 0.06823, 0.75, 0.1476, 0.8536, 0.1476, 0.8536, 0.01834, 0.6294, 0.01834, 0.6294, 0.06823, 0.75, 0.01834, 0.6294, 0.06823, 0.75, 0.06823, 0.75, 0.0, 0.5, 0.0, 0.5, 0.01834, 0.6294, 0.0, 0.5, 0.01834, 0.6294, 0.01834, 0.6294, 0.1476, 0.8536, 0.01834, 0.6294, 0.0, 0.5, 0.1476, 0.8536, 0.06823, 0.75, 0.01834, 0.6294, 0.1476, 0.8536, 0.3714, 0.983, 0.251, 0.933, 0.1476, 0.8536, 0.5007, 1.0, 0.3714, 0.983, 0.1476, 0.8536, 0.6299, 0.983, 0.5007, 1.0, 0.1476, 0.8536, 0.7503, 0.933, 0.6299, 0.983, 0.1476, 0.8536, 0.8537, 0.8536, 0.7503, 0.933, 0.1476, 0.8536, 0.9331, 0.75, 0.8537, 0.8536, 0.1476, 0.8536, 0.983, 0.6294, 0.9331, 0.75, 0.1476, 0.8536, 1.0, 0.5, 0.983, 0.6294, 0.1476, 0.8536, 0.983, 0.3706, 1.0, 0.5, 0.1476, 0.8536, 0.9331, 0.25, 0.983, 0.3706, 0.1476, 0.8536, 0.8537, 0.1464, 0.9331, 0.25, 0.1476, 0.8536, 0.7503, 0.06699, 0.8537, 0.1464, 0.1476, 0.8536, 0.6299, 0.01704, 0.7503, 0.06699, 0.1476, 0.8536, 0.5007, 0.0, 0.6299, 0.01704, 0.1476, 0.8536, 0.3714, 0.01704, 0.5007, 0.0, 0.1476, 0.8536, 0.251, 0.06699, 0.3714, 0.01704, 0.1476, 0.8536, 0.1476, 0.1464, 0.251, 0.06699, 0.1476, 0.8536, 0.06823, 0.25, 0.1476, 0.1464, 0.1476, 0.8536, 0.01834, 0.3706, 0.06823, 0.25, 0.1476, 0.8536, 0.0, 0.5, 0.01834, 0.3706, 0.1476, 0.8536, 0.01834, 0.3706, 0.0, 0.5, 0.1476, 0.8536, 0.06823, 0.25, 0.01834, 0.3706, 0.1476, 0.8536, 0.1476, 0.1464, 0.06823, 0.25, 0.1476, 0.8536, 0.251, 0.06699, 0.1476, 0.1464, 0.1476, 0.8536, 0.3714, 0.01704, 0.251, 0.06699, 0.1476, 0.8536, 0.5007, 0.0, 0.3714, 0.01704, 0.1476, 0.8536, 0.6299, 0.01704, 0.5007, 0.0, 0.1476, 0.8536, 0.7503, 0.06699, 0.6299, 0.01704, 0.1476, 0.8536, 0.8537, 0.1464, 0.7503, 0.06699, 0.1476, 0.8536, 0.9331, 0.25, 0.8537, 0.1464, 0.1476, 0.8536, 0.983, 0.3706, 0.9331, 0.25, 0.1476, 0.8536, 1.0, 0.5, 0.983, 0.3706, 0.1476, 0.8536, 0.983, 0.6294, 1.0, 0.5, 0.1476, 0.8536, 0.9331, 0.75, 0.983, 0.6294, 0.1476, 0.8536, 0.8537, 0.8536, 0.9331, 0.75, 0.1476, 0.8536, 0.7503, 0.933, 0.8537, 0.8536, 0.1476, 0.8536, 0.6299, 0.983, 0.7503, 0.933, 0.1476, 0.8536, 0.5007, 1.0, 0.6299, 0.983, 0.1476, 0.8536, 0.3714, 0.983, 0.5007, 1.0, 0.1476, 0.8536, 0.251, 0.933, 0.3714, 0.983, 0.1476, 0.8536, 0.01834, 0.6294, 0.06823, 0.75, 0.1476, 0.8536, 0.0, 0.5, 0.01834, 0.6294, 0.0, 1.0, 1.0, 0.0, 0.0, 0.0, 0.0, 1.0, 1.0, 1.0, 1.0, 0.0, 0.0, 1.0, 1.0, 0.0, 0.0, 0.0, 0.0, 1.0, 1.0, 1.0, 1.0, 0.0, 1.0, 1.0, 0.0, 0.0, 1.0, 0.0, 1.0, 1.0, 0.0, 1.0, 0.0, 0.0, 1.0, 1.0, 0.0, 0.0, 1.0, 0.0, 1.0, 1.0, 0.0, 1.0, 0.0, 0.0, 1.0, 1.0, 0.0, 0.0, 1.0, 0.0, 1.0, 1.0, 0.0, 1.0, 0.0, 0.0, 0.0, 1.0, 1.0, 0.0, 0.0, 0.0, 0.0, 1.0, 1.0, 1.0, 1.0, 0.0, 0.0, 1.0, 1.0, 0.0, 0.0, 0.0, 0.0, 1.0, 1.0, 1.0, 1.0, 0.0, 1.0, 1.0, 0.0, 0.0, 1.0, 0.0, 1.0, 1.0, 0.0, 1.0, 0.0, 0.0, 1.0, 1.0, 0.0, 0.0, 1.0, 0.0, 1.0, 1.0, 0.0, 1.0, 0.0, 0.0, 1.0, 1.0, 0.0, 0.0, 1.0, 0.0, 1.0, 1.0, 0.0, 1.0, 0.0, 0.0, 0.0, 1.0, 1.0, 0.0, 0.0, 0.0, 0.0, 1.0, 1.0, 1.0, 1.0, 0.0, 0.0, 1.0, 1.0, 0.0, 0.0, 0.0, 0.0, 1.0, 1.0, 1.0, 1.0, 0.0, 0.0, 1.0, 1.0, 0.0, 0.0, 0.0, 0.0, 1.0, 1.0, 1.0, 1.0, 0.0, 1.0, 1.0, 0.0, 0.0, 1.0, 0.0, 1.0, 1.0, 0.0, 1.0, 0.0, 0.0, 1.0, 1.0, 0.0, 0.0, 1.0, 0.0, 1.0, 1.0, 0.0, 1.0, 0.0, 0.0, 1.0, 1.0, 0.0, 0.0, 1.0, 0.0, 1.0, 1.0, 0.0, 1.0, 0.0, 0.0, 0.0, 1.0, 1.0, 0.0, 0.0, 0.0, 0.0, 1.0, 1.0, 1.0, 1.0, 0.0, 0.0, 1.0, 1.0, 0.0, 0.0, 0.0, 0.0, 1.0, 1.0, 1.0, 1.0, 0.0, 0.0, 1.0, 1.0, 0.0, 0.0, 0.0, 0.0, 1.0, 1.0, 1.0, 1.0, 0.0, 1.0, 1.0, 0.0, 0.0, 1.0, 0.0, 1.0, 1.0, 0.0, 1.0, 0.0, 0.0, 1.0, 1.0, 0.0, 0.0, 1.0, 0.0, 1.0, 1.0, 0.0, 1.0, 0.0, 0.0, 1.0, 1.0, 0.0, 0.0, 1.0, 0.0, 1.0, 1.0, 0.0, 1.0, 0.0, 0.0, 0.0, 1.0, 1.0, 0.0, 0.0, 0.0, 0.0, 1.0, 1.0, 1.0, 1.0, 0.0, 0.0, 1.0, 1.0, 0.0, 0.0, 0.0, 0.0, 1.0, 1.0, 1.0, 1.0, 0.0, 0.0, 1.0, 1.0, 0.0, 0.0, 0.0, 0.0, 1.0, 1.0, 1.0, 1.0, 0.0, 1.0, 1.0, 0.0, 0.0, 1.0, 0.0, 1.0, 1.0, 0.0, 1.0, 0.0, 0.0, 1.0, 1.0, 0.0, 0.0, 1.0, 0.0, 1.0, 1.0, 0.0, 1.0, 0.0, 0.0, 1.0, 1.0, 0.0, 0.0, 1.0, 0.0, 1.0, 1.0, 0.0, 1.0, 0.0, 0.0, 0.0, 1.0, 1.0, 0.0, 0.0, 0.0, 0.0, 1.0, 1.0, 1.0, 1.0, 0.0, 0.0, 1.0, 1.0, 0.0, 0.0, 0.0, 0.0, 1.0, 1.0, 1.0, 1.0, 0.0, 0.0, 1.0, 1.0, 0.0, 0.0, 0.0, 0.0, 1.0, 1.0, 1.0, 1.0, 0.0, 1.0, 1.0, 0.0, 0.0, 1.0, 0.0, 1.0, 1.0, 0.0, 1.0, 0.0, 0.0, 1.0, 1.0, 0.0, 0.0, 1.0, 0.0, 1.0, 1.0, 0.0, 1.0, 0.0, 0.0, 1.0, 1.0, 0.0, 0.0, 1.0, 0.0, 1.0, 1.0, 0.0, 1.0, 0.0, 0.0, 0.0, 1.0, 1.0, 0.0, 0.0, 0.0, 0.0, 1.0, 1.0, 1.0, 1.0, 0.0, 0.0, 1.0, 1.0, 0.0, 0.0, 0.0, 0.0, 1.0, 1.0, 1.0, 1.0, 0.0, 0.0, 1.0, 1.0, 0.0, 0.0, 0.0, 0.0, 1.0, 1.0, 1.0, 1.0, 0.0, 1.0, 1.0, 0.0, 0.0, 1.0, 0.0, 1.0, 1.0, 0.0, 1.0, 0.0, 0.0, 1.0, 1.0, 0.0, 0.0, 1.0, 0.0, 1.0, 1.0, 0.0, 1.0, 0.0, 0.0, 1.0, 1.0, 0.0, 0.0, 1.0, 0.0, 1.0, 1.0, 0.0, 1.0, 0.0, 0.0, 0.0, 1.0, 1.0, 0.0, 0.0, 0.0, 0.0, 1.0, 1.0, 1.0, 1.0, 0.0, 0.0, 1.0, 1.0, 0.0, 0.0, 0.0, 0.0, 1.0, 1.0, 1.0, 1.0, 0.0, 0.0, 1.0, 1.0, 0.0, 0.0, 0.0, 0.0, 1.0, 1.0, 1.0, 1.0, 0.0, 1.0, 1.0, 0.0, 0.0, 1.0, 0.0, 1.0, 1.0, 0.0, 1.0, 0.0, 0.0, 1.0, 1.0, 0.0, 0.0, 1.0, 0.0, 1.0, 1.0, 0.0, 1.0, 0.0, 0.0, 1.0, 1.0, 0.0, 0.0, 1.0, 0.0, 1.0, 1.0, 0.0, 1.0, 0.0, 0.0, 0.0, 1.0, 1.0, 0.0, 0.0, 0.0, 0.0, 1.0, 1.0, 1.0, 1.0, 0.0, 0.0, 1.0, 1.0, 0.0, 0.0, 0.0, 0.0, 1.0, 1.0, 1.0, 1.0, 0.0, 0.0, 1.0, 1.0, 0.0, 0.0, 0.0, 0.0, 1.0, 1.0, 1.0, 1.0, 0.0, 1.0, 1.0, 0.0, 0.0, 1.0, 0.0, 1.0, 1.0, 0.0, 1.0, 0.0, 0.0, 1.0, 1.0, 0.0, 0.0, 1.0, 0.0, 1.0, 1.0, 0.0, 1.0, 0.0, 0.0, 1.0, 1.0, 0.0, 0.0, 1.0, 0.0, 1.0, 1.0, 0.0, 1.0, 0.0, 0.0, 0.0, 1.0, 1.0, 0.0, 0.0, 0.0, 0.0, 1.0, 1.0, 1.0, 1.0, 0.0, 0.0, 1.0, 1.0, 0.0, 0.0, 0.0, 0.0, 1.0, 1.0, 1.0, 1.0, 0.0, 0.0, 1.0, 1.0, 0.0, 0.0, 0.0, 0.0, 1.0, 1.0, 1.0, 1.0, 0.0, 1.0, 1.0, 0.0, 0.0, 1.0, 0.0, 1.0, 1.0, 0.0, 1.0, 0.0, 0.0, 1.0, 1.0, 0.0, 0.0, 1.0, 0.0, 1.0, 1.0, 0.0, 1.0, 0.0, 0.0, 1.0, 1.0, 0.0, 0.0, 1.0, 0.0, 1.0, 1.0, 0.0, 1.0, 0.0, 0.0, 0.0, 1.0, 1.0, 0.0, 0.0, 0.0, 0.0, 1.0, 1.0, 1.0, 1.0, 0.0, 0.0, 1.0, 1.0, 0.0, 0.0, 0.0, 0.0, 1.0, 1.0, 1.0, 1.0, 0.0, 0.0, 1.0, 1.0, 0.0, 0.0, 0.0, 0.0, 1.0, 1.0, 1.0, 1.0, 0.0, 1.0, 1.0, 0.0, 0.0, 1.0, 0.0, 1.0, 1.0, 0.0, 1.0, 0.0, 0.0, 1.0, 1.0, 0.0, 0.0, 1.0, 0.0, 1.0, 1.0, 0.0, 1.0, 0.0, 0.0, 1.0, 1.0, 0.0, 0.0, 1.0, 0.0, 1.0, 1.0, 0.0, 1.0, 0.0, 0.0, 0.0, 1.0, 1.0, 0.0, 0.0, 0.0, 0.0, 1.0, 1.0, 1.0, 1.0, 0.0, 0.0, 1.0, 1.0, 0.0, 0.0, 0.0, 0.0, 1.0, 1.0, 1.0, 1.0, 0.0, 0.0, 1.0, 1.0, 0.0, 0.0, 0.0, 0.0, 1.0, 1.0, 1.0, 1.0, 0.0, 1.0, 1.0, 0.0, 0.0, 1.0, 0.0, 1.0, 1.0, 0.0, 1.0, 0.0, 0.0, 1.0, 1.0, 0.0, 0.0, 1.0, 0.0, 1.0, 1.0, 0.0, 1.0, 0.0, 0.0, 1.0, 1.0, 0.0, 0.0, 1.0, 0.0, 1.0, 1.0, 0.0, 1.0, 0.0, 0.0, 0.0, 1.0, 1.0, 0.0, 0.0, 0.0, 0.0, 1.0, 1.0, 1.0, 1.0, 0.0, 0.0, 1.0, 1.0, 0.0, 0.0, 0.0, 0.0, 1.0, 1.0, 1.0, 1.0, 0.0, 0.0, 1.0, 1.0, 0.0, 0.0, 0.0, 0.0, 1.0, 1.0, 1.0, 1.0, 0.0, 1.0, 1.0, 0.0, 0.0, 1.0, 0.0, 1.0, 1.0, 0.0, 1.0, 0.0, 0.0, 1.0, 1.0, 0.0, 0.0, 1.0, 0.0, 1.0, 1.0, 0.0, 1.0, 0.0, 0.0, 1.0, 1.0, 0.0, 0.0, 1.0, 0.0, 1.0, 1.0, 0.0, 1.0, 0.0, 0.0, 0.0, 1.0, 1.0, 0.0, 0.0, 0.0, 0.0, 1.0, 1.0, 1.0, 1.0, 0.0, 0.0, 1.0, 1.0, 0.0, 0.0, 0.0, 0.0, 1.0, 1.0, 1.0, 1.0, 0.0, 0.0, 1.0, 1.0, 0.0, 0.0, 0.0, 0.0, 1.0, 1.0, 1.0, 1.0, 0.0, 1.0, 1.0, 0.0, 0.0, 1.0, 0.0, 1.0, 1.0, 0.0, 1.0, 0.0, 0.0, 1.0, 1.0, 0.0, 0.0, 1.0, 0.0, 1.0, 1.0, 0.0, 1.0, 0.0, 0.0, 1.0, 1.0, 0.0, 0.0, 0.0, 1.0, 1.0, 1.0, 1.0, 0.0, 0.0, 0.0, 1.0, 0.0, 0.0, 1.0, 0.0, 0.0, 1.0, 0.0, 1.0, 1.0, 0.0, 1.0, 0.0, 1.0, 1.0, 0.0, 0.0, 0.0, 0.0, 1.0, 1.0, 1.0, 1.0, 0.0, 0.0, 1.0, 1.0, 0.0, 0.0, 0.0, 0.0, 1.0, 1.0, 1.0, 1.0, 0.0, 1.0, 1.0, 0.0, 0.0, 1.0, 0.0, 1.0, 1.0, 0.0, 1.0, 0.0, 0.0, 1.0, 1.0, 0.0, 0.0, 1.0, 0.0, 1.0, 1.0, 0.0, 1.0, 0.0, 0.0, 1.0, 1.0, 0.0, 0.0, 0.0, 1.0, 1.0, 1.0, 1.0, 0.0, 0.0, 0.0, 1.0, 0.0, 0.0, 1.0, 0.0, 0.0, 1.0, 0.0, 1.0, 1.0, 0.0, 1.0, 0.0, 1.0, 1.0, 0.0, 0.0, 0.0, 0.0, 1.0, 1.0, 1.0, 1.0, 0.0, 0.0, 1.0, 1.0, 0.0, 0.0, 0.0, 0.0, 1.0, 1.0, 1.0, 1.0, 0.0, 1.0, 1.0, 0.0, 0.0, 1.0, 0.0, 1.0, 1.0, 0.0, 1.0, 0.0, 0.0, 1.0, 1.0, 0.0, 0.0, 1.0, 0.0, 1.0, 1.0, 0.0, 1.0, 0.0, 0.0, 1.0, 1.0, 0.0, 0.0, 0.0, 1.0, 1.0, 1.0, 1.0, 0.0, 0.0, 0.0, 1.0, 0.0, 0.0, 1.0, 0.0, 0.0, 1.0, 0.0, 1.0, 1.0, 0.0, 1.0, 0.0, 1.0, 1.0, 0.0, 0.0, 0.0, 0.0, 1.0, 1.0, 1.0, 1.0, 0.0, 0.0, 1.0, 1.0, 0.0, 0.0, 0.0, 0.0, 1.0, 1.0, 1.0, 1.0, 0.0, 1.0, 1.0, 0.0, 0.0, 1.0, 0.0, 1.0, 1.0, 0.0, 1.0, 0.0, 0.0, 1.0, 1.0, 0.0, 0.0, 1.0, 0.0, 1.0, 1.0, 0.0, 1.0, 0.0, 0.0, 1.0, 1.0, 0.0, 0.0, 0.0, 1.0, 1.0, 1.0, 1.0, 0.0, 0.0, 0.0, 1.0, 0.0, 0.0, 1.0, 0.0, 0.0, 1.0, 0.0, 1.0, 1.0, 0.0, 1.0, 0.0, 1.0, 1.0, 0.0, 0.0, 0.0, 0.0, 1.0, 1.0, 1.0, 1.0, 0.0, 0.0, 1.0, 1.0, 0.0, 0.0, 0.0, 0.0, 1.0, 1.0, 1.0, 1.0, 0.0, 1.0, 1.0, 0.0, 0.0, 1.0, 0.0, 1.0, 1.0, 0.0, 1.0, 0.0, 0.0, 1.0, 1.0, 0.0, 0.0, 1.0, 0.0, 1.0, 1.0, 0.0, 1.0, 0.0, 0.0, 1.0, 1.0, 0.0, 0.0, 0.0, 1.0, 1.0, 1.0, 1.0, 0.0, 0.0, 0.0, 1.0, 0.0, 0.0, 1.0, 0.0, 0.0, 1.0, 0.0, 1.0, 1.0, 0.0, 1.0, 0.0, 1.0, 1.0, 0.0, 0.0, 0.0, 0.0, 1.0, 1.0, 1.0, 1.0, 0.0, 0.0, 1.0, 1.0, 0.0, 0.0, 0.0, 0.0, 1.0, 1.0, 1.0, 1.0, 0.0, 1.0, 1.0, 0.0, 0.0, 1.0, 0.0, 1.0, 1.0, 0.0, 1.0, 0.0, 0.0, 1.0, 1.0, 0.0, 0.0, 1.0, 0.0, 1.0, 1.0, 0.0, 1.0, 0.0, 0.0, 1.0, 1.0, 0.0, 0.0, 0.0, 1.0, 1.0, 1.0, 1.0, 0.0, 0.0, 0.0, 1.0, 0.0, 0.0, 1.0, 0.0, 0.0, 1.0, 0.0, 1.0, 1.0, 0.0, 1.0, 0.0, 1.0, 1.0, 0.0, 0.0, 0.0, 0.0, 1.0, 1.0, 1.0, 1.0, 0.0, 0.0, 1.0, 1.0, 0.0, 0.0, 0.0, 0.0, 1.0, 1.0, 1.0, 1.0, 0.0, 1.0, 1.0, 0.0, 0.0, 1.0, 0.0, 1.0, 1.0, 0.0, 1.0, 0.0, 0.0, 1.0, 1.0, 0.0, 0.0, 1.0, 0.0, 1.0, 1.0, 0.0, 1.0, 0.0, 0.0, 1.0, 1.0, 0.0, 0.0, 0.0, 1.0, 1.0, 1.0, 1.0, 0.0, 0.0, 0.0, 1.0, 0.0, 0.0, 1.0, 0.0, 0.0, 1.0, 0.0, 1.0, 1.0, 0.0, 1.0, 0.0, 1.0, 1.0, 0.0, 0.0, 0.0, 0.0, 1.0, 1.0, 1.0, 1.0, 0.0, 0.0, 1.0, 1.0, 0.0, 0.0, 0.0, 0.0, 1.0, 1.0, 1.0, 1.0, 0.0, 1.0, 1.0, 0.0, 0.0, 1.0, 0.0, 1.0, 1.0, 0.0, 1.0, 0.0, 0.0, 1.0, 1.0, 0.0, 0.0, 1.0, 0.0, 1.0, 1.0, 0.0, 1.0, 0.0, 0.0, 1.0, 1.0, 0.0, 0.0, 0.0, 1.0, 1.0, 1.0, 1.0, 0.0, 0.0, 0.0, 1.0, 0.0, 0.0, 1.0, 0.0, 0.0, 1.0, 0.0, 1.0, 1.0, 0.0, 1.0, 0.0, 1.0, 1.0, 0.0, 0.0, 0.0, 0.0, 1.0, 1.0, 1.0, 1.0, 0.0, 0.0, 1.0, 1.0, 0.0, 0.0, 0.0, 0.0, 1.0, 1.0, 1.0, 1.0, 0.0, 1.0, 1.0, 0.0, 0.0, 1.0, 0.0, 1.0, 1.0, 0.0, 1.0, 0.0, 0.0, 1.0, 1.0, 0.0, 0.0, 1.0, 0.0, 1.0, 1.0, 0.0, 1.0, 0.0, 0.0, 1.0, 1.0, 0.0, 0.0, 0.0, 1.0, 1.0, 1.0, 1.0, 0.0, 0.0, 0.0, 1.0, 0.0, 0.0, 1.0, 0.0, 0.0, 1.0, 0.0, 1.0, 1.0, 0.0, 1.0, 0.0, 1.0, 1.0, 0.0, 0.0, 0.0, 0.0, 1.0, 1.0, 1.0, 1.0, 0.0, 0.0, 1.0, 1.0, 0.0, 0.0, 0.0, 0.0, 1.0, 1.0, 1.0, 1.0, 0.0, 1.0, 1.0, 0.0, 0.0, 1.0, 0.0, 1.0, 1.0, 0.0, 1.0, 0.0, 0.0, 1.0, 1.0, 0.0, 0.0, 1.0, 0.0, 1.0, 1.0, 0.0, 1.0, 0.0, 0.0, 1.0, 1.0, 0.0, 0.0, 0.0, 1.0, 1.0, 1.0, 1.0, 0.0, 0.0, 0.0, 1.0, 0.0, 0.0, 1.0, 0.0, 0.0, 1.0, 0.0, 1.0, 1.0, 0.0, 1.0, 0.0, 1.0, 1.0, 0.0, 0.0, 0.0, 0.0, 1.0, 1.0, 1.0, 1.0, 0.0, 0.0, 1.0, 1.0, 0.0, 0.0, 0.0, 0.0, 1.0, 1.0, 1.0, 1.0, 0.0, 1.0, 1.0, 0.0, 0.0, 1.0, 0.0, 1.0, 1.0, 0.0, 1.0, 0.0, 0.0, 1.0, 1.0, 0.0, 0.0, 1.0, 0.0, 1.0, 1.0, 0.0, 1.0, 0.0, 0.0, 1.0, 1.0, 0.0, 0.0, 0.0, 1.0, 1.0, 1.0, 1.0, 0.0, 0.0, 0.0, 1.0, 0.0, 0.0, 1.0, 0.0, 0.0, 1.0, 0.0, 1.0, 1.0, 0.0, 1.0, 0.0, 1.0, 1.0, 0.0, 0.0, 0.0, 0.0, 1.0, 1.0, 1.0, 1.0, 0.0, 0.0, 1.0, 1.0, 0.0, 0.0, 0.0, 0.0, 1.0, 1.0, 1.0, 1.0, 0.0, 1.0, 1.0, 0.0, 0.0, 1.0, 0.0, 1.0, 1.0, 0.0, 1.0, 0.0, 0.0, 1.0, 1.0, 0.0, 0.0, 1.0, 0.0, 1.0, 1.0, 0.0, 1.0, 0.0, 0.0, 1.0, 1.0, 0.0, 0.0, 0.0, 1.0, 1.0, 1.0, 1.0, 0.0, 0.0, 0.0, 1.0, 0.0, 0.0, 1.0, 0.0, 0.0, 1.0, 0.0, 1.0, 1.0, 0.0, 1.0, 0.0, 1.0, 1.0, 0.0, 0.0, 0.0, 0.0, 1.0, 1.0, 1.0, 1.0, 0.0, 0.0, 1.0, 1.0, 0.0, 0.0, 0.0, 0.0, 1.0, 1.0, 1.0, 1.0, 0.0, 1.0, 1.0, 0.0, 0.0, 1.0, 0.0, 1.0, 1.0, 0.0, 1.0, 0.0, 0.0, 1.0, 1.0, 0.0, 0.0, 1.0, 0.0, 1.0, 1.0, 0.0, 1.0, 0.0, 0.0, 1.0, 1.0, 0.0, 0.0, 1.0, 0.0, 1.0, 1.0, 0.0, 1.0, 0.0, 0.0, 0.0, 1.0, 1.0, 0.0, 0.0, 0.0, 0.0, 1.0, 1.0, 1.0, 1.0, 0.0, 0.0, 1.0, 1.0, 0.0, 0.0, 0.0, 0.0, 1.0, 1.0, 1.0, 1.0, 0.0, 0.0, 1.0, 1.0, 0.0, 0.0, 0.0, 0.0, 1.0, 1.0, 1.0, 1.0, 0.0, 1.0, 1.0, 0.0, 0.0, 1.0, 0.0, 1.0, 1.0, 0.0, 1.0, 0.0, 0.0, 1.0, 1.0, 0.0, 0.0, 1.0, 0.0, 1.0, 1.0, 0.0, 1.0, 0.0, 0.0, 1.0, 1.0, 0.0, 0.0, 1.0, 0.0, 1.0, 1.0, 0.0, 1.0, 0.0, 0.0, 0.0, 1.0, 1.0, 0.0, 0.0, 0.0, 0.0, 1.0, 1.0, 1.0, 1.0, 0.0, 0.0, 1.0, 1.0, 0.0, 0.0, 0.0, 0.0, 1.0, 1.0, 1.0, 1.0, 0.0, 0.0, 1.0, 1.0, 0.0, 0.0, 0.0, 0.0, 1.0, 1.0, 1.0, 1.0, 0.0, 1.0, 1.0, 0.0, 0.0, 1.0, 0.0, 1.0, 1.0, 0.0, 1.0, 0.0, 0.0, 1.0, 1.0, 0.0, 0.0, 1.0, 0.0, 1.0, 1.0, 0.0, 1.0, 0.0, 0.0, 1.0, 1.0, 0.0, 0.0, 1.0, 0.0, 1.0, 1.0, 0.0, 1.0, 0.0, 0.0, 0.0, 1.0, 1.0, 0.0, 0.0, 0.0, 0.0, 1.0, 1.0, 1.0, 1.0, 0.0, 0.0, 1.0, 1.0, 0.0, 0.0, 0.0, 0.0, 1.0, 1.0, 1.0, 1.0, 0.0, 0.0, 1.0, 1.0, 0.0, 0.0, 0.0, 0.0, 1.0, 1.0, 1.0, 1.0, 0.0, 1.0, 1.0, 0.0, 0.0, 1.0, 0.0, 1.0, 1.0, 0.0, 1.0, 0.0, 0.0, 1.0, 1.0, 0.0, 0.0, 1.0, 0.0, 1.0, 1.0, 0.0, 1.0, 0.0, 0.0, 1.0, 1.0, 0.0, 0.0, 1.0, 0.0, 1.0, 1.0, 0.0, 1.0, 0.0, 0.0, 0.0, 1.0, 1.0, 0.0, 0.0, 0.0, 0.0, 1.0, 1.0, 1.0, 1.0, 0.0, 0.0, 1.0, 1.0, 0.0, 0.0, 0.0, 0.0, 1.0, 1.0, 1.0, 1.0, 0.0, 0.0, 1.0, 1.0, 0.0, 0.0, 0.0, 0.0, 1.0, 1.0, 1.0, 1.0, 0.0, 1.0, 1.0, 0.0, 0.0, 1.0, 0.0, 1.0, 1.0, 0.0, 1.0, 0.0, 0.0, 1.0, 1.0, 0.0, 0.0, 1.0, 0.0, 1.0, 1.0, 0.0, 1.0, 0.0, 0.0, 1.0, 1.0, 0.0, 0.0, 1.0, 0.0, 1.0, 1.0, 0.0, 1.0, 0.0, 0.0, 0.0, 1.0, 1.0, 0.0, 0.0, 0.0, 0.0, 1.0, 1.0, 1.0, 1.0, 0.0, 0.0, 1.0, 1.0, 0.0, 0.0, 0.0, 0.0, 1.0, 1.0, 1.0, 1.0, 0.0, 0.0, 1.0, 1.0, 0.0, 0.0, 0.0, 0.0, 1.0, 1.0, 1.0, 1.0, 0.0, 1.0, 1.0, 0.0, 0.0, 1.0, 0.0, 1.0, 1.0, 0.0, 1.0, 0.0, 0.0, 1.0, 1.0, 0.0, 0.0, 1.0, 0.0, 1.0, 1.0, 0.0, 1.0, 0.0, 0.0, 1.0, 1.0, 0.0, 0.0, 1.0, 0.0, 1.0, 1.0, 0.0, 1.0, 0.0, 0.0, 0.0, 1.0, 1.0, 0.0, 0.0, 0.0, 0.0, 1.0, 1.0, 1.0, 1.0, 0.0, 0.0, 1.0, 1.0, 0.0, 0.0, 0.0, 0.0, 1.0, 1.0, 1.0, 1.0, 0.0, 0.0, 1.0, 1.0, 0.0, 0.0, 0.0, 0.0, 1.0, 1.0, 1.0, 1.0, 0.0, 1.0, 1.0, 0.0, 0.0, 1.0, 0.0, 1.0, 1.0, 0.0, 1.0, 0.0, 0.0, 1.0, 1.0, 0.0, 0.0, 1.0, 0.0, 1.0, 1.0, 0.0, 1.0, 0.0, 0.0, 1.0, 1.0, 0.0, 0.0, 1.0, 0.0, 1.0, 1.0, 0.0, 1.0, 0.0, 0.0, 0.0, 1.0, 1.0, 0.0, 0.0, 0.0, 0.0, 1.0, 1.0, 1.0, 1.0, 0.0, 0.0, 1.0, 1.0, 0.0, 0.0, 0.0, 0.0, 1.0, 1.0, 1.0, 1.0, 0.0, 0.0, 1.0, 1.0, 0.0, 0.0, 0.0, 0.0, 1.0, 1.0, 1.0, 1.0, 0.0, 1.0, 1.0, 0.0, 0.0, 1.0, 0.0, 1.0, 1.0, 0.0, 1.0, 0.0, 0.0, 1.0, 1.0, 0.0, 0.0, 1.0, 0.0, 1.0, 1.0, 0.0, 1.0, 0.0, 0.0, 1.0, 1.0, 0.0, 0.0, 1.0, 0.0, 1.0, 1.0, 0.0, 1.0, 0.0, 0.0, 0.0, 1.0, 1.0, 0.0, 0.0, 0.0, 0.0, 1.0, 1.0, 1.0, 1.0, 0.0, 0.0, 1.0, 1.0, 0.0, 0.0, 0.0, 0.0, 1.0, 1.0, 1.0, 1.0, 0.0, 0.0, 1.0, 1.0, 0.0, 0.0, 0.0, 0.0, 1.0, 1.0, 1.0, 1.0, 0.0, 1.0, 1.0, 0.0, 0.0, 1.0, 0.0, 1.0, 1.0, 0.0, 1.0, 0.0, 0.0, 1.0, 1.0, 0.0, 0.0, 1.0, 0.0, 1.0, 1.0, 0.0, 1.0, 0.0, 0.0, 1.0, 1.0, 0.0, 0.0, 1.0, 0.0, 1.0, 1.0, 0.0, 1.0, 0.0, 0.0, 0.0, 1.0, 1.0, 0.0, 0.0, 0.0, 0.0, 1.0, 1.0, 1.0, 1.0, 0.0, 0.0, 1.0, 1.0, 0.0, 0.0, 0.0, 0.0, 1.0, 1.0, 1.0, 1.0, 0.0, 0.0, 1.0, 1.0, 0.0, 0.0, 0.0, 0.0, 1.0, 1.0, 1.0, 1.0, 0.0, 1.0, 1.0, 0.0, 0.0, 1.0, 0.0, 1.0, 1.0, 0.0, 1.0, 0.0, 0.0, 1.0, 1.0, 0.0, 0.0, 1.0, 0.0, 1.0, 1.0, 0.0, 1.0, 0.0, 0.0, 1.0, 1.0, 0.0, 0.0, 1.0, 0.0, 1.0, 1.0, 0.0, 1.0, 0.0, 0.0, 0.0, 1.0, 1.0, 0.0, 0.0, 0.0, 0.0, 1.0, 1.0, 1.0, 1.0, 0.0, 0.0, 1.0, 1.0, 0.0, 0.0, 0.0, 0.0, 1.0, 1.0, 1.0, 1.0, 0.0, 0.0, 1.0, 1.0, 0.0, 0.0, 0.0, 0.0, 1.0, 1.0, 1.0, 1.0, 0.0, 1.0, 1.0, 0.0, 0.0, 1.0, 0.0, 1.0, 1.0, 0.0, 1.0, 0.0, 0.0, 1.0, 1.0, 0.0, 0.0, 1.0, 0.0, 1.0, 1.0, 0.0, 1.0, 0.0, 0.0, 1.0, 1.0, 0.0, 0.0, 1.0, 0.0, 1.0, 1.0, 0.0, 1.0, 0.0, 0.0, 0.0, 1.0, 1.0, 0.0, 0.0, 0.0, 0.0, 1.0, 1.0, 1.0, 1.0, 0.0, 0.0, 1.0, 1.0, 0.0, 0.0, 0.0, 0.0, 1.0, 1.0, 1.0, 1.0, 0.0, 0.0, 1.0, 1.0, 0.0, 0.0, 0.0, 0.0, 1.0, 1.0, 1.0, 1.0, 0.0, 1.0, 1.0, 0.0, 0.0, 1.0, 0.0, 1.0, 1.0, 0.0, 1.0, 0.0, 0.0, 1.0, 1.0, 0.0, 0.0, 1.0, 0.0, 1.0, 1.0, 0.0, 1.0, 0.0, 0.0, 1.0, 1.0, 0.0, 0.0, 1.0, 0.0, 1.0, 1.0, 0.0, 1.0, 0.0, 0.0, 0.0, 1.0, 1.0, 0.0, 0.0, 0.0, 0.0, 1.0, 1.0, 1.0, 1.0, 0.0, 0.0, 1.0, 1.0, 0.0, 0.0, 0.0, 0.0, 1.0, 1.0, 1.0, 1.0, 0.0, 0.0, 1.0, 1.0, 0.0, 0.0, 0.0, 0.0, 1.0, 1.0, 1.0, 1.0, 0.0, 1.0, 1.0, 0.0, 0.0, 1.0, 0.0, 1.0, 1.0, 0.0, 1.0, 0.0, 0.0, 1.0, 1.0, 0.0, 0.0, 1.0, 0.0, 1.0, 1.0, 0.0, 1.0, 0.0, 0.0, 1.0, 1.0, 0.0, 0.0, 0.0, 1.0, 1.0, 1.0, 1.0, 0.0, 0.0, 0.0, 1.0, 0.0, 0.0, 1.0, 0.0, 0.0, 1.0, 0.0, 1.0, 1.0, 0.0, 1.0, 0.0, 1.0, 1.0, 0.0, 0.0, 0.0, 0.0, 1.0, 1.0, 1.0, 1.0, 0.0, 0.0, 1.0, 1.0, 0.0, 0.0, 0.0, 0.0, 1.0, 1.0, 1.0, 1.0, 0.0, 1.0, 1.0, 0.0, 0.0, 1.0, 0.0, 1.0, 1.0, 0.0, 1.0, 0.0, 0.0, 1.0, 1.0, 0.0, 0.0, 1.0, 0.0, 1.0, 1.0, 0.0, 1.0, 0.0, 0.0, 1.0, 1.0, 0.0, 0.0, 0.0, 1.0, 1.0, 1.0, 1.0, 0.0, 0.0, 0.0, 1.0, 0.0, 0.0, 1.0, 0.0, 0.0, 1.0, 0.0, 1.0, 1.0, 0.0, 1.0, 0.0, 1.0, 1.0, 0.0, 0.0, 0.0, 0.0, 1.0, 1.0, 1.0, 1.0, 0.0, 0.0, 1.0, 1.0, 0.0, 0.0, 0.0, 0.0, 1.0, 1.0, 1.0, 1.0, 0.0, 1.0, 1.0, 0.0, 0.0, 1.0, 0.0, 1.0, 1.0, 0.0, 1.0, 0.0, 0.0, 1.0, 1.0, 0.0, 0.0, 1.0, 0.0, 1.0, 1.0, 0.0, 1.0, 0.0, 0.0, 1.0, 1.0, 0.0, 0.0, 0.0, 1.0, 1.0, 1.0, 1.0, 0.0, 0.0, 0.0, 1.0, 0.0, 0.0, 1.0, 0.0, 0.0, 1.0, 0.0, 1.0, 1.0, 0.0, 1.0, 0.0, 1.0, 1.0, 0.0, 0.0, 0.0, 0.0, 1.0, 1.0, 1.0, 1.0, 0.0, 0.0, 1.0, 1.0, 0.0, 0.0, 0.0, 0.0, 1.0, 1.0, 1.0, 1.0, 0.0, 1.0, 1.0, 0.0, 0.0, 1.0, 0.0, 1.0, 1.0, 0.0, 1.0, 0.0, 0.0, 1.0, 1.0, 0.0, 0.0, 1.0, 0.0, 1.0, 1.0, 0.0, 1.0, 0.0, 0.0, 1.0, 1.0, 0.0, 0.0, 0.0, 1.0, 1.0, 1.0, 1.0, 0.0, 0.0, 0.0, 1.0, 0.0, 0.0, 1.0, 0.0, 0.0, 1.0, 0.0, 1.0, 1.0, 0.0, 1.0, 0.0, 1.0, 1.0, 0.0, 0.0, 0.0, 0.0, 1.0, 1.0, 1.0, 1.0, 0.0, 0.0, 1.0, 1.0, 0.0, 0.0, 0.0, 0.0, 1.0, 1.0, 1.0, 1.0, 0.0, 1.0, 1.0, 0.0, 0.0, 1.0, 0.0, 1.0, 1.0, 0.0, 1.0, 0.0, 0.0, 1.0, 1.0, 0.0, 0.0, 1.0, 0.0, 1.0, 1.0, 0.0, 1.0, 0.0, 0.0, 1.0, 1.0, 0.0, 0.0, 0.0, 1.0, 1.0, 1.0, 1.0, 0.0, 0.0, 0.0, 1.0, 0.0, 0.0, 1.0, 0.0, 0.0, 1.0, 0.0, 1.0, 1.0, 0.0, 1.0, 0.0, 1.0, 1.0, 0.0, 0.0, 0.0, 0.0, 1.0, 1.0, 1.0, 1.0, 0.0, 0.0, 1.0, 1.0, 0.0, 0.0, 0.0, 0.0, 1.0, 1.0, 1.0, 1.0, 0.0, 1.0, 1.0, 0.0, 0.0, 1.0, 0.0, 1.0, 1.0, 0.0, 1.0, 0.0, 0.0, 1.0, 1.0, 0.0, 0.0, 1.0, 0.0, 1.0, 1.0, 0.0, 1.0, 0.0, 0.0, 1.0, 1.0, 0.0, 0.0, 0.0, 1.0, 1.0, 1.0, 1.0, 0.0, 0.0, 0.0, 1.0, 0.0, 0.0, 1.0, 0.0, 0.0, 1.0, 0.0, 1.0, 1.0, 0.0, 1.0, 0.0, 1.0, 1.0, 0.0, 0.0, 0.0, 0.0, 1.0, 1.0, 1.0, 1.0, 0.0, 0.0, 1.0, 1.0, 0.0, 0.0, 0.0, 0.0, 1.0, 1.0, 1.0, 1.0, 0.0, 1.0, 1.0, 0.0, 0.0, 1.0, 0.0, 1.0, 1.0, 0.0, 1.0, 0.0, 0.0, 1.0, 1.0, 0.0, 0.0, 1.0, 0.0, 1.0, 1.0, 0.0, 1.0, 0.0, 0.0, 1.0, 1.0, 0.0, 0.0, 0.0, 1.0, 1.0, 1.0, 1.0, 0.0, 0.0, 0.0, 1.0, 0.0, 0.0, 1.0, 0.0, 0.0, 1.0, 0.0, 1.0, 1.0, 0.0, 1.0, 0.0, 1.0, 1.0, 0.0, 0.0, 0.0, 0.0, 1.0, 1.0, 1.0, 1.0, 0.0, 0.0, 1.0, 1.0, 0.0, 0.0, 0.0, 0.0, 1.0, 1.0, 1.0, 1.0, 0.0, 1.0, 1.0, 0.0, 0.0, 1.0, 0.0, 1.0, 1.0, 0.0, 1.0, 0.0, 0.0, 1.0, 1.0, 0.0, 0.0, 1.0, 0.0, 1.0, 1.0, 0.0, 1.0, 0.0, 0.0, 1.0, 1.0, 0.0, 0.0, 0.0, 1.0, 1.0, 1.0, 1.0, 0.0, 0.0, 0.0, 1.0, 0.0, 0.0, 1.0, 0.0, 0.0, 1.0, 0.0, 1.0, 1.0, 0.0, 1.0, 0.0, 1.0, 1.0, 0.0, 0.0, 0.0, 0.0, 1.0, 1.0, 1.0, 1.0, 0.0, 0.0, 1.0, 1.0, 0.0, 0.0, 0.0, 0.0, 1.0, 1.0, 1.0, 1.0, 0.0, 1.0, 1.0, 0.0, 0.0, 1.0, 0.0, 1.0, 1.0, 0.0, 1.0, 0.0, 0.0, 1.0, 1.0, 0.0, 0.0, 1.0, 0.0, 1.0, 1.0, 0.0, 1.0, 0.0, 0.0, 1.0, 1.0, 0.0, 0.0, 0.0, 1.0, 1.0, 1.0, 1.0, 0.0, 0.0, 0.0, 1.0, 0.0, 0.0, 1.0, 0.0, 0.0, 1.0, 0.0, 1.0, 1.0, 0.0, 1.0, 0.0, 1.0, 1.0, 0.0, 0.0, 0.0, 0.0, 1.0, 1.0, 1.0, 1.0, 0.0, 0.0, 1.0, 1.0, 0.0, 0.0, 0.0, 0.0, 1.0, 1.0, 1.0, 1.0, 0.0, 1.0, 1.0, 0.0, 0.0, 1.0, 0.0, 1.0, 1.0, 0.0, 1.0, 0.0, 0.0, 1.0, 1.0, 0.0, 0.0, 1.0, 0.0, 1.0, 1.0, 0.0, 1.0, 0.0, 0.0, 1.0, 1.0, 0.0, 0.0, 0.0, 1.0, 1.0, 1.0, 1.0, 0.0, 0.0, 0.0, 1.0, 0.0, 0.0, 1.0, 0.0, 0.0, 1.0, 0.0, 1.0, 1.0, 0.0, 1.0, 0.0, 1.0, 1.0, 0.0, 0.0, 0.0, 0.0, 1.0, 1.0, 1.0, 1.0, 0.0, 0.0, 1.0, 1.0, 0.0, 0.0, 0.0, 0.0, 1.0, 1.0, 1.0, 1.0, 0.0, 1.0, 1.0, 0.0, 0.0, 1.0, 0.0, 1.0, 1.0, 0.0, 1.0, 0.0, 0.0, 1.0, 1.0, 0.0, 0.0, 1.0, 0.0, 1.0, 1.0, 0.0, 1.0, 0.0, 0.0, 1.0, 1.0, 0.0, 0.0, 0.0, 1.0, 1.0, 1.0, 1.0, 0.0, 0.0, 0.0, 1.0, 0.0, 0.0, 1.0, 0.0, 0.0, 1.0, 0.0, 1.0, 1.0, 0.0, 1.0, 0.0, 1.0, 1.0, 0.0, 0.0, 0.0, 0.0, 1.0, 1.0, 1.0, 1.0, 0.0, 0.0, 1.0, 1.0, 0.0, 0.0, 0.0, 0.0, 1.0, 1.0, 1.0, 1.0, 0.0, 1.0, 1.0, 0.0, 0.0, 1.0, 0.0, 1.0, 1.0, 0.0, 1.0, 0.0, 0.0, 1.0, 1.0, 0.0, 0.0, 1.0, 0.0, 1.0, 1.0, 0.0, 1.0, 0.0, 0.0, 1.0, 1.0, 0.0, 0.0, 0.0, 1.0, 1.0, 1.0, 1.0, 0.0, 0.0, 0.0, 1.0, 0.0, 0.0, 1.0, 0.0, 0.0, 1.0, 0.0, 1.0, 1.0, 0.0, 1.0, 0.0, 1.0, 1.0, 0.0, 0.0, 0.0, 0.0, 1.0, 1.0, 1.0, 1.0, 0.0, 0.0, 1.0, 1.0, 0.0, 0.0, 0.0, 0.0, 1.0, 1.0, 1.0, 1.0, 0.0, 1.0, 1.0, 0.0, 0.0, 1.0, 0.0, 1.0, 1.0, 0.0, 1.0, 0.0, 0.0, 1.0, 1.0, 0.0, 0.0, 1.0, 0.0, 1.0, 1.0, 0.0, 1.0, 0.0, 0.0, 1.0, 1.0, 0.0, 0.0, 1.0, 0.0, 1.0, 1.0, 0.0, 1.0, 0.0, 0.0, 0.0, 1.0, 1.0, 0.0, 0.0, 0.0, 0.0, 1.0, 1.0, 1.0, 1.0, 0.0])
me_shape_9_indexedfaceset_006.materials.append(mat_plastic_chip)
me_shape_9_indexedfaceset_006.materials.append(mat_white_markings)
me_shape_9_indexedfaceset_006.materials.append(mat_metal_pins)
me_shape_9_indexedfaceset_006.update()

# ---- objects
ob_shape_9_indexedfaceset = bpy.data.objects.new('SHAPE_9_IndexedFaceSet', me_shape_9_indexedfaceset_006)

# ---- transforms, parenting, visibility, modifiers, constraints
ob_shape_9_indexedfaceset.location = (0.0, 0.0, 0.0)
ob_shape_9_indexedfaceset.scale = (2.54, 2.54, 2.54)

# ---- collection membership
col_collection.objects.link(ob_shape_9_indexedfaceset)

# ---- scene / render settings (as saved in the file)
scene.frame_start = 1; scene.frame_end = 250; scene.frame_set(1)
scene.render.engine = 'BLENDER_EEVEE_NEXT'
scene.cycles.sampling_pattern = 'TABULATED_SOBOL'
scene.cycles.use_light_tree = False
scene.view_settings.view_transform = 'Filmic'
bpy.context.view_layer.update()

# ---- added for rendering (the .blend has no active camera and no usable light): camera, sun
cam_auto = bpy.data.cameras.new('AutoCamera')
cam_auto.lens = 50.0
cam_auto.sensor_width = 36.0
cam_auto.clip_end = 1000.0
ob_auto_camera = bpy.data.objects.new('AutoCamera', cam_auto)
scene.collection.objects.link(ob_auto_camera)
ob_auto_camera.location = (9.27716, -11.1326, 7.86773)
ob_auto_camera.rotation_euler = (1.09748, -7.21219e-08, 0.694738)
scene.camera = ob_auto_camera
light_auto_sun = bpy.data.lights.new('AutoSun', 'SUN')
light_auto_sun.energy = 3.0
light_auto_sun.angle = 0.0523599
ob_auto_sun = bpy.data.objects.new('AutoSun', light_auto_sun)
scene.collection.objects.link(ob_auto_sun)
ob_auto_sun.rotation_euler = (0.872665, 0.174533, 0.523599)
bpy.context.view_layer.update()
